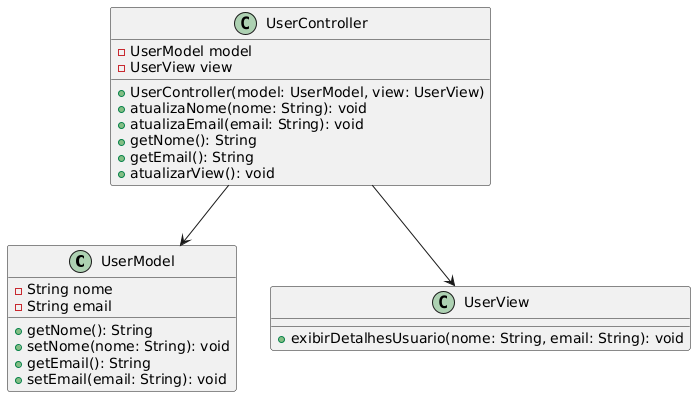

The diagram above was rendered by PlantUML. Its source (embedded in the PNG):
@startuml
class UserModel {
    - String nome
    - String email
    + getNome(): String
    + setNome(nome: String): void
    + getEmail(): String
    + setEmail(email: String): void
}

class UserView {
    + exibirDetalhesUsuario(nome: String, email: String): void
}

class UserController {
    - UserModel model
    - UserView view
    + UserController(model: UserModel, view: UserView)
    + atualizaNome(nome: String): void
    + atualizaEmail(email: String): void
    + getNome(): String
    + getEmail(): String
    + atualizarView(): void
}

UserController --> UserModel
UserController --> UserView
@enduml